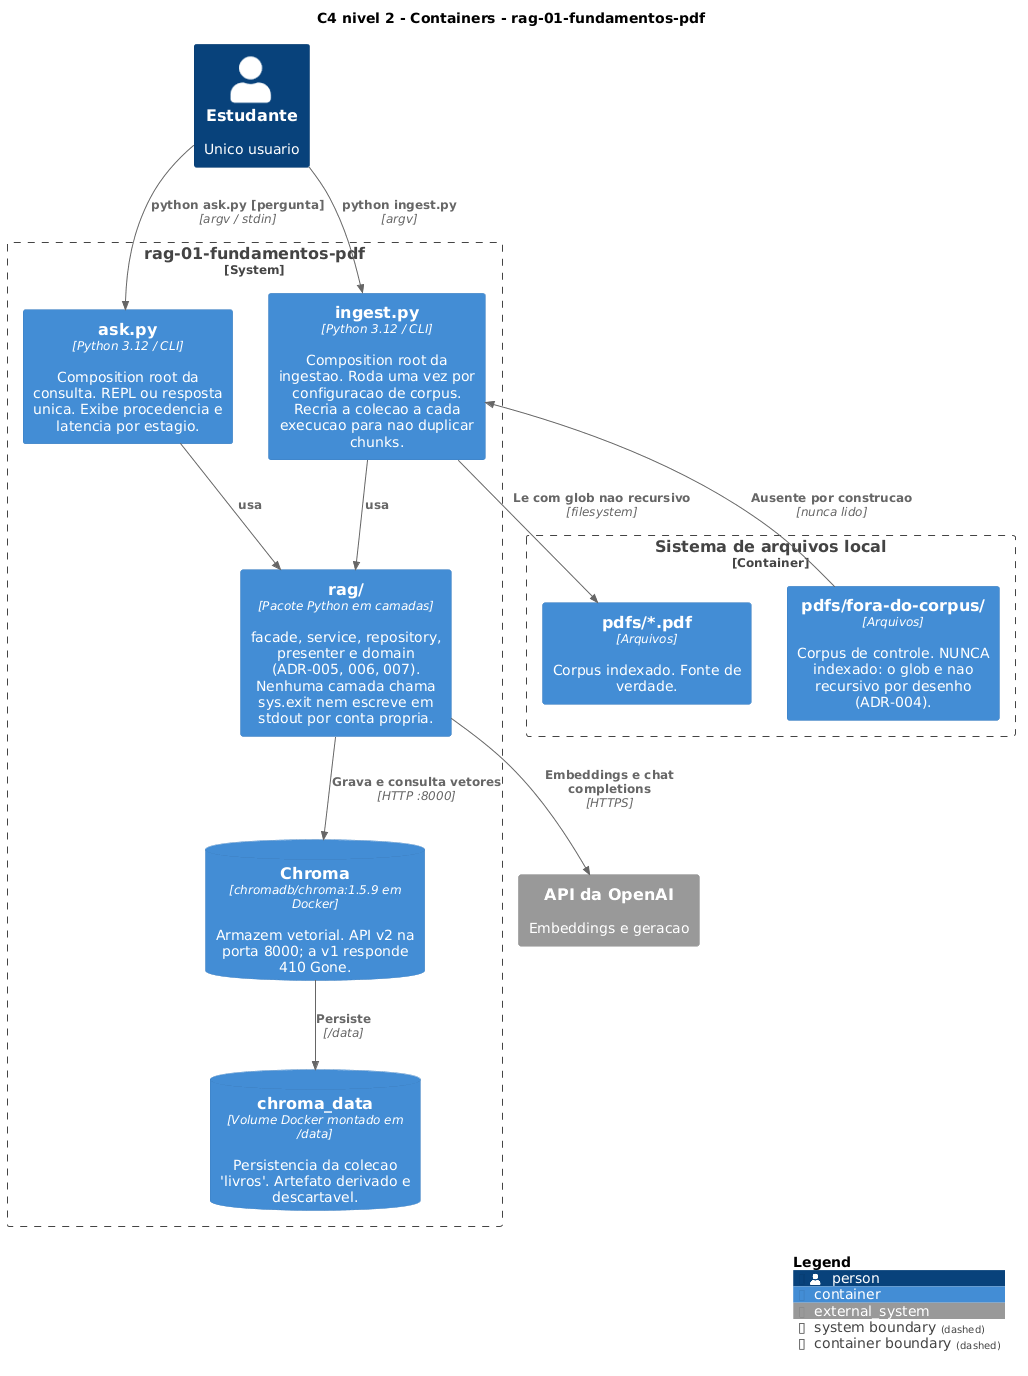

The diagram above was rendered by PlantUML. Its source (embedded in the PNG):
@startuml container
!include https://raw.githubusercontent.com/plantuml-stdlib/C4-PlantUML/v2.10.0/C4_Container.puml

title C4 nivel 2 - Containers - rag-01-fundamentos-pdf

Person(estudante, "Estudante", "Unico usuario")

System_Boundary(sistema, "rag-01-fundamentos-pdf") {
    Container(ingest, "ingest.py", "Python 3.12 / CLI", "Composition root da ingestao. Roda uma vez por configuracao de corpus. Recria a colecao a cada execucao para nao duplicar chunks.")
    Container(ask, "ask.py", "Python 3.12 / CLI", "Composition root da consulta. REPL ou resposta unica. Exibe procedencia e latencia por estagio.")
    Container(pacote, "rag/", "Pacote Python em camadas", "facade, service, repository, presenter e domain (ADR-005, 006, 007). Nenhuma camada chama sys.exit nem escreve em stdout por conta propria.")
    ContainerDb(chroma, "Chroma", "chromadb/chroma:1.5.9 em Docker", "Armazem vetorial. API v2 na porta 8000; a v1 responde 410 Gone.")
    ContainerDb(volume, "chroma_data", "Volume Docker montado em /data", "Persistencia da colecao 'livros'. Artefato derivado e descartavel.")
}

System_Ext(openai, "API da OpenAI", "Embeddings e geracao")

Container_Boundary(disco, "Sistema de arquivos local") {
    Container(pdfs, "pdfs/*.pdf", "Arquivos", "Corpus indexado. Fonte de verdade.")
    Container(controle, "pdfs/fora-do-corpus/", "Arquivos", "Corpus de controle. NUNCA indexado: o glob e nao recursivo por desenho (ADR-004).")
}

Rel(estudante, ingest, "python ingest.py", "argv")
Rel(estudante, ask, "python ask.py [pergunta]", "argv / stdin")

Rel(ingest, pacote, "usa")
Rel(ask, pacote, "usa")

Rel(ingest, pdfs, "Le com glob nao recursivo", "filesystem")
Rel_D(controle, ingest, "Ausente por construcao", "nunca lido")

Rel(pacote, openai, "Embeddings e chat completions", "HTTPS")
Rel(pacote, chroma, "Grava e consulta vetores", "HTTP :8000")
Rel(chroma, volume, "Persiste", "/data")

SHOW_LEGEND()
@enduml